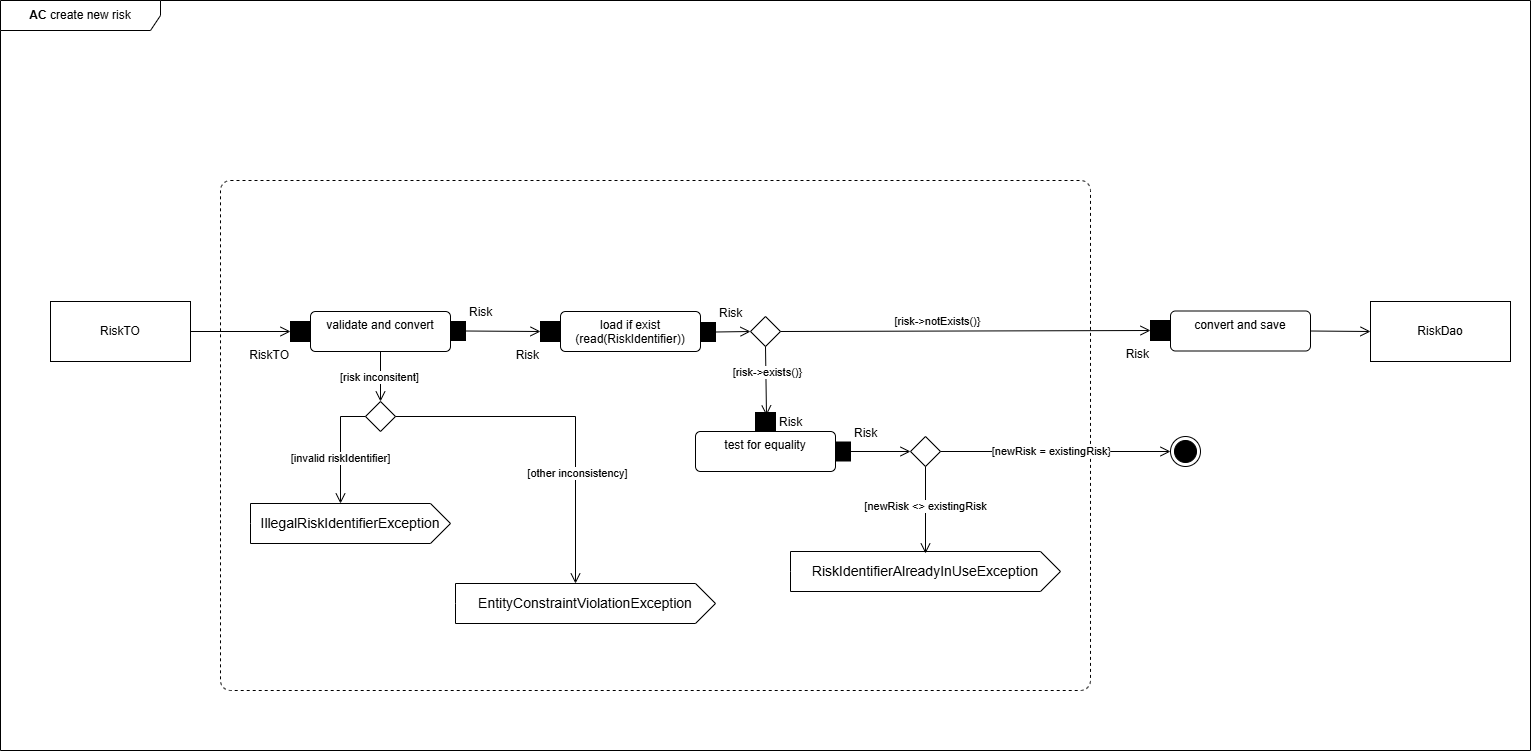

The diagram above was exported from draw.io. Its source (the exported page's mxGraphModel, read from the mxfile embedded in the PNG):
<mxGraphModel dx="822" dy="718" grid="1" gridSize="10" guides="1" tooltips="1" connect="1" arrows="1" fold="1" page="1" pageScale="1" pageWidth="1169" pageHeight="827" math="0" shadow="0">
  <root>
    <mxCell id="0" />
    <mxCell id="1" parent="0" />
    <mxCell id="2" value="&lt;b&gt;AC&lt;/b&gt; create new risk" style="shape=umlFrame;whiteSpace=wrap;html=1;pointerEvents=0;recursiveResize=0;container=1;collapsible=0;width=160;" vertex="1" parent="1">
      <mxGeometry x="10" y="77" width="1530" height="750" as="geometry" />
    </mxCell>
    <mxCell id="3" value="RiskTO" style="html=1;align=center;verticalAlign=middle;rounded=0;absoluteArcSize=1;arcSize=10;dashed=0;whiteSpace=wrap;" vertex="1" parent="2">
      <mxGeometry x="50" y="301" width="140" height="60" as="geometry" />
    </mxCell>
    <mxCell id="5" value="" style="html=1;align=center;verticalAlign=top;rounded=1;absoluteArcSize=1;arcSize=20;dashed=1;whiteSpace=wrap;" vertex="1" parent="2">
      <mxGeometry x="220" y="180" width="870" height="510" as="geometry" />
    </mxCell>
    <mxCell id="7" value="validate and convert" style="html=1;align=center;verticalAlign=top;rounded=1;absoluteArcSize=1;arcSize=10;dashed=0;whiteSpace=wrap;" vertex="1" parent="2">
      <mxGeometry x="310" y="311" width="140" height="40" as="geometry" />
    </mxCell>
    <mxCell id="10" value="RiskTO" style="fontStyle=0;labelPosition=left;verticalLabelPosition=bottom;align=right;verticalAlign=top;spacingLeft=2;html=1;points=[[0,0.5],[1,0.5]];fillColor=strokeColor;" vertex="1" parent="2">
      <mxGeometry x="290" y="321" width="20" height="20" as="geometry" />
    </mxCell>
    <mxCell id="12" value="" style="endArrow=open;startArrow=none;endFill=0;startFill=0;endSize=8;html=1;verticalAlign=bottom;labelBackgroundColor=none;strokeWidth=1;rounded=0;exitX=1;exitY=0.5;exitDx=0;exitDy=0;entryX=0;entryY=0.5;entryDx=0;entryDy=0;" edge="1" parent="2" source="3" target="10">
      <mxGeometry width="160" relative="1" as="geometry">
        <mxPoint x="180" y="501" as="sourcePoint" />
        <mxPoint x="340" y="501" as="targetPoint" />
      </mxGeometry>
    </mxCell>
    <mxCell id="15" value="EntityConstraintViolationException" style="html=1;shape=mxgraph.infographic.ribbonSimple;notch1=0;notch2=20;align=center;verticalAlign=middle;fontSize=14;fontStyle=0;fillColor=#FFFFFF;whiteSpace=wrap;" vertex="1" parent="2">
      <mxGeometry x="455" y="583" width="260" height="40" as="geometry" />
    </mxCell>
    <mxCell id="16" value="" style="endArrow=open;startArrow=none;endFill=0;startFill=0;endSize=8;html=1;verticalAlign=bottom;labelBackgroundColor=none;strokeWidth=1;rounded=0;exitX=0.5;exitY=1;exitDx=0;exitDy=0;entryX=0.5;entryY=0;entryDx=0;entryDy=0;" edge="1" parent="2" source="7" target="51">
      <mxGeometry width="160" relative="1" as="geometry">
        <mxPoint x="430" y="391" as="sourcePoint" />
        <mxPoint x="380" y="441" as="targetPoint" />
      </mxGeometry>
    </mxCell>
    <mxCell id="17" value="[risk inconsitent]" style="edgeLabel;html=1;align=center;verticalAlign=middle;resizable=0;points=[];" vertex="1" connectable="0" parent="16">
      <mxGeometry y="-2" relative="1" as="geometry">
        <mxPoint as="offset" />
      </mxGeometry>
    </mxCell>
    <mxCell id="18" value="Risk" style="fontStyle=0;labelPosition=right;verticalLabelPosition=top;align=left;verticalAlign=bottom;spacingLeft=2;html=1;points=[[0,0.5],[1,0.5]];fillColor=strokeColor;" vertex="1" parent="2">
      <mxGeometry x="450" y="321" width="15" height="19" as="geometry" />
    </mxCell>
    <mxCell id="20" value="Risk" style="fontStyle=0;labelPosition=left;verticalLabelPosition=bottom;align=right;verticalAlign=top;spacingLeft=2;html=1;points=[[0,0.5],[1,0.5]];fillColor=strokeColor;" vertex="1" parent="2">
      <mxGeometry x="540" y="321" width="19" height="20" as="geometry" />
    </mxCell>
    <mxCell id="23" value="" style="endArrow=open;startArrow=none;endFill=0;startFill=0;endSize=8;html=1;verticalAlign=bottom;labelBackgroundColor=none;strokeWidth=1;rounded=0;exitX=1;exitY=0.5;exitDx=0;exitDy=0;entryX=0;entryY=0.5;entryDx=0;entryDy=0;" edge="1" parent="2" source="18" target="20">
      <mxGeometry width="160" relative="1" as="geometry">
        <mxPoint x="490" y="411" as="sourcePoint" />
        <mxPoint x="650" y="411" as="targetPoint" />
      </mxGeometry>
    </mxCell>
    <mxCell id="24" value="load if exist&lt;br&gt;(read(RiskIdentifier))" style="html=1;align=center;verticalAlign=top;rounded=1;absoluteArcSize=1;arcSize=10;dashed=0;whiteSpace=wrap;" vertex="1" parent="2">
      <mxGeometry x="560" y="311" width="140" height="40" as="geometry" />
    </mxCell>
    <mxCell id="25" value="" style="rhombus;" vertex="1" parent="2">
      <mxGeometry x="750" y="316" width="30" height="30" as="geometry" />
    </mxCell>
    <mxCell id="26" value="" style="endArrow=open;startArrow=none;endFill=0;startFill=0;endSize=8;html=1;verticalAlign=bottom;labelBackgroundColor=none;strokeWidth=1;rounded=0;exitX=1;exitY=0.5;exitDx=0;exitDy=0;entryX=0;entryY=0.5;entryDx=0;entryDy=0;" edge="1" parent="2" source="27" target="25">
      <mxGeometry width="160" relative="1" as="geometry">
        <mxPoint x="700" y="461" as="sourcePoint" />
        <mxPoint x="860" y="461" as="targetPoint" />
      </mxGeometry>
    </mxCell>
    <mxCell id="27" value="Risk" style="fontStyle=0;labelPosition=right;verticalLabelPosition=top;align=left;verticalAlign=bottom;spacingLeft=2;html=1;points=[[0,0.5],[1,0.5]];fillColor=strokeColor;" vertex="1" parent="2">
      <mxGeometry x="700" y="322" width="15" height="19" as="geometry" />
    </mxCell>
    <mxCell id="29" value="test for equality" style="html=1;align=center;verticalAlign=top;rounded=1;absoluteArcSize=1;arcSize=10;dashed=0;whiteSpace=wrap;" vertex="1" parent="2">
      <mxGeometry x="695" y="431" width="140" height="40" as="geometry" />
    </mxCell>
    <mxCell id="32" value="convert and save" style="html=1;align=center;verticalAlign=top;rounded=1;absoluteArcSize=1;arcSize=10;dashed=0;whiteSpace=wrap;" vertex="1" parent="2">
      <mxGeometry x="1170" y="310.5" width="140" height="40" as="geometry" />
    </mxCell>
    <mxCell id="33" value="" style="endArrow=open;startArrow=none;endFill=0;startFill=0;endSize=8;html=1;verticalAlign=bottom;labelBackgroundColor=none;strokeWidth=1;rounded=0;exitX=0.5;exitY=1;exitDx=0;exitDy=0;entryX=0.55;entryY=0.158;entryDx=0;entryDy=0;entryPerimeter=0;" edge="1" parent="2" source="25" target="34">
      <mxGeometry width="160" relative="1" as="geometry">
        <mxPoint x="760" y="601" as="sourcePoint" />
        <mxPoint x="920" y="601" as="targetPoint" />
      </mxGeometry>
    </mxCell>
    <mxCell id="45" value="[risk-&amp;gt;exists()}" style="edgeLabel;html=1;align=center;verticalAlign=middle;resizable=0;points=[];" vertex="1" connectable="0" parent="33">
      <mxGeometry x="-0.2461" y="1" relative="1" as="geometry">
        <mxPoint as="offset" />
      </mxGeometry>
    </mxCell>
    <mxCell id="34" value="Risk" style="fontStyle=0;labelPosition=right;verticalLabelPosition=middle;align=left;verticalAlign=middle;spacingLeft=2;html=1;points=[[0,0.5],[1,0.5]];fillColor=strokeColor;" vertex="1" parent="2">
      <mxGeometry x="755" y="412" width="20" height="19" as="geometry" />
    </mxCell>
    <mxCell id="36" value="Risk" style="fontStyle=0;labelPosition=left;verticalLabelPosition=bottom;align=right;verticalAlign=top;spacingLeft=2;html=1;points=[[0,0.5],[1,0.5]];fillColor=strokeColor;" vertex="1" parent="2">
      <mxGeometry x="1150" y="320" width="19" height="20" as="geometry" />
    </mxCell>
    <mxCell id="37" value="" style="endArrow=open;startArrow=none;endFill=0;startFill=0;endSize=8;html=1;verticalAlign=bottom;labelBackgroundColor=none;strokeWidth=1;rounded=0;exitX=1;exitY=0.5;exitDx=0;exitDy=0;entryX=0;entryY=0.5;entryDx=0;entryDy=0;" edge="1" parent="2" source="25" target="36">
      <mxGeometry width="160" relative="1" as="geometry">
        <mxPoint x="860" y="431" as="sourcePoint" />
        <mxPoint x="1020" y="431" as="targetPoint" />
      </mxGeometry>
    </mxCell>
    <mxCell id="44" value="[risk-&amp;gt;notExists()}" style="edgeLabel;html=1;align=center;verticalAlign=middle;resizable=0;points=[];" vertex="1" connectable="0" parent="37">
      <mxGeometry x="-0.2182" y="1" relative="1" as="geometry">
        <mxPoint x="12" y="-9" as="offset" />
      </mxGeometry>
    </mxCell>
    <mxCell id="38" value="Risk" style="fontStyle=0;labelPosition=right;verticalLabelPosition=top;align=left;verticalAlign=bottom;spacingLeft=2;html=1;points=[[0,0.5],[1,0.5]];fillColor=strokeColor;" vertex="1" parent="2">
      <mxGeometry x="835" y="441.5" width="15" height="19" as="geometry" />
    </mxCell>
    <mxCell id="39" value="" style="rhombus;" vertex="1" parent="2">
      <mxGeometry x="910" y="436" width="30" height="30" as="geometry" />
    </mxCell>
    <mxCell id="40" value="" style="endArrow=open;startArrow=none;endFill=0;startFill=0;endSize=8;html=1;verticalAlign=bottom;labelBackgroundColor=none;strokeWidth=1;rounded=0;exitX=1;exitY=0.5;exitDx=0;exitDy=0;entryX=0;entryY=0.5;entryDx=0;entryDy=0;" edge="1" parent="2" source="38" target="39">
      <mxGeometry width="160" relative="1" as="geometry">
        <mxPoint x="880" y="541" as="sourcePoint" />
        <mxPoint x="1040" y="541" as="targetPoint" />
      </mxGeometry>
    </mxCell>
    <mxCell id="42" value="" style="endArrow=open;startArrow=none;endFill=0;startFill=0;endSize=8;html=1;verticalAlign=bottom;labelBackgroundColor=none;strokeWidth=1;rounded=0;exitX=1;exitY=0.5;exitDx=0;exitDy=0;entryX=0;entryY=0.5;entryDx=0;entryDy=0;" edge="1" parent="2" source="39" target="46">
      <mxGeometry width="160" relative="1" as="geometry">
        <mxPoint x="973" y="436" as="sourcePoint" />
        <mxPoint x="1030" y="401" as="targetPoint" />
      </mxGeometry>
    </mxCell>
    <mxCell id="43" value="[newRisk = existingRisk}" style="edgeLabel;html=1;align=center;verticalAlign=middle;resizable=0;points=[];" vertex="1" connectable="0" parent="42">
      <mxGeometry x="-0.0462" y="1" relative="1" as="geometry">
        <mxPoint as="offset" />
      </mxGeometry>
    </mxCell>
    <mxCell id="46" value="" style="ellipse;html=1;shape=endState;fillColor=strokeColor;" vertex="1" parent="2">
      <mxGeometry x="1170" y="436" width="30" height="30" as="geometry" />
    </mxCell>
    <mxCell id="47" value="RiskIdentifierAlreadyInUseException" style="html=1;shape=mxgraph.infographic.ribbonSimple;notch1=0;notch2=20;align=center;verticalAlign=middle;fontSize=14;fontStyle=0;fillColor=#FFFFFF;whiteSpace=wrap;" vertex="1" parent="2">
      <mxGeometry x="790" y="551" width="270" height="40" as="geometry" />
    </mxCell>
    <mxCell id="48" value="" style="endArrow=open;startArrow=none;endFill=0;startFill=0;endSize=8;html=1;verticalAlign=bottom;labelBackgroundColor=none;strokeWidth=1;rounded=0;exitX=0.5;exitY=1;exitDx=0;exitDy=0;entryX=0.5;entryY=0.05;entryDx=0;entryDy=0;entryPerimeter=0;" edge="1" parent="2" source="39" target="47">
      <mxGeometry width="160" relative="1" as="geometry">
        <mxPoint x="880" y="523" as="sourcePoint" />
        <mxPoint x="1040" y="523" as="targetPoint" />
      </mxGeometry>
    </mxCell>
    <mxCell id="49" value="[newRisk &amp;lt;&amp;gt; existingRisk" style="edgeLabel;html=1;align=center;verticalAlign=middle;resizable=0;points=[];" vertex="1" connectable="0" parent="48">
      <mxGeometry x="-0.1034" y="-1" relative="1" as="geometry">
        <mxPoint as="offset" />
      </mxGeometry>
    </mxCell>
    <mxCell id="50" value="IllegalRiskIdentifierException" style="html=1;shape=mxgraph.infographic.ribbonSimple;notch1=0;notch2=20;align=center;verticalAlign=middle;fontSize=14;fontStyle=0;fillColor=#FFFFFF;whiteSpace=wrap;" vertex="1" parent="2">
      <mxGeometry x="250" y="503" width="200" height="40" as="geometry" />
    </mxCell>
    <mxCell id="51" value="" style="rhombus;" vertex="1" parent="2">
      <mxGeometry x="365" y="401" width="30" height="30" as="geometry" />
    </mxCell>
    <mxCell id="52" value="" style="endArrow=open;startArrow=none;endFill=0;startFill=0;endSize=8;html=1;verticalAlign=bottom;labelBackgroundColor=none;strokeWidth=1;rounded=0;exitX=0;exitY=0.5;exitDx=0;exitDy=0;entryX=0;entryY=0;entryDx=90;entryDy=0;entryPerimeter=0;" edge="1" parent="2" source="51" target="50">
      <mxGeometry width="160" relative="1" as="geometry">
        <mxPoint x="400" y="573" as="sourcePoint" />
        <mxPoint x="560" y="573" as="targetPoint" />
        <Array as="points">
          <mxPoint x="340" y="416" />
        </Array>
      </mxGeometry>
    </mxCell>
    <mxCell id="53" value="[invalid riskIdentifier]" style="edgeLabel;html=1;align=center;verticalAlign=middle;resizable=0;points=[];" vertex="1" connectable="0" parent="52">
      <mxGeometry x="0.1786" y="-1" relative="1" as="geometry">
        <mxPoint as="offset" />
      </mxGeometry>
    </mxCell>
    <mxCell id="54" value="" style="endArrow=open;startArrow=none;endFill=0;startFill=0;endSize=8;html=1;verticalAlign=bottom;labelBackgroundColor=none;strokeWidth=1;rounded=0;exitX=1;exitY=0.5;exitDx=0;exitDy=0;entryX=0;entryY=0;entryDx=120;entryDy=0;entryPerimeter=0;" edge="1" parent="2" source="51" target="15">
      <mxGeometry width="160" relative="1" as="geometry">
        <mxPoint x="520" y="453" as="sourcePoint" />
        <mxPoint x="680" y="453" as="targetPoint" />
        <Array as="points">
          <mxPoint x="575" y="416" />
        </Array>
      </mxGeometry>
    </mxCell>
    <mxCell id="55" value="[other inconsistency]" style="edgeLabel;html=1;align=center;verticalAlign=middle;resizable=0;points=[];" vertex="1" connectable="0" parent="54">
      <mxGeometry x="0.3602" y="1" relative="1" as="geometry">
        <mxPoint as="offset" />
      </mxGeometry>
    </mxCell>
    <mxCell id="56" value="RiskDao" style="html=1;align=center;verticalAlign=middle;rounded=0;absoluteArcSize=1;arcSize=10;dashed=0;whiteSpace=wrap;" vertex="1" parent="2">
      <mxGeometry x="1370" y="301" width="140" height="60" as="geometry" />
    </mxCell>
    <mxCell id="58" value="" style="endArrow=open;startArrow=none;endFill=0;startFill=0;endSize=8;html=1;verticalAlign=bottom;labelBackgroundColor=none;strokeWidth=1;rounded=0;exitX=1;exitY=0.5;exitDx=0;exitDy=0;entryX=0;entryY=0.5;entryDx=0;entryDy=0;" edge="1" parent="2" source="32" target="56">
      <mxGeometry width="160" relative="1" as="geometry">
        <mxPoint x="1290" y="523" as="sourcePoint" />
        <mxPoint x="1450" y="523" as="targetPoint" />
      </mxGeometry>
    </mxCell>
  </root>
</mxGraphModel>